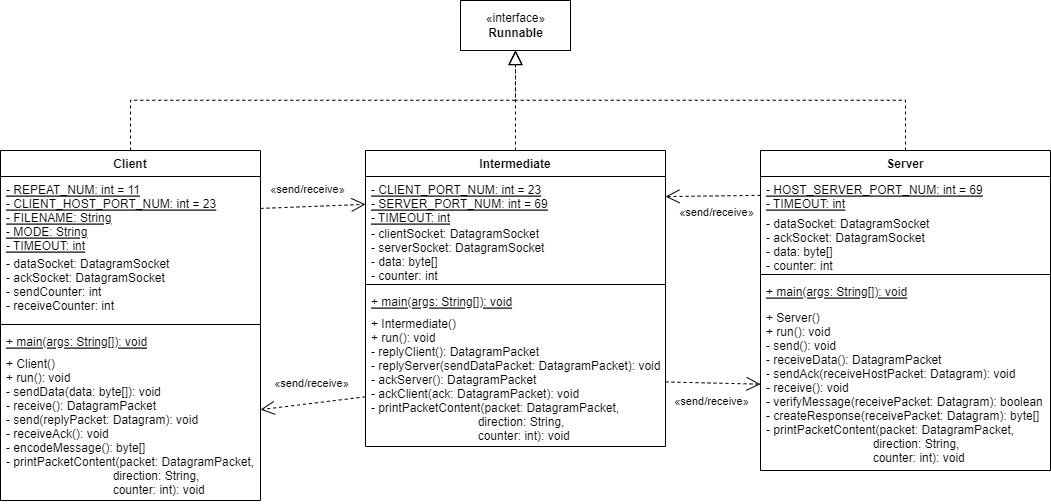

The diagram above was exported from draw.io. Its source (the exported page's mxGraphModel, read from the mxfile embedded in the PNG):
<mxGraphModel dx="1842" dy="441" grid="1" gridSize="10" guides="1" tooltips="1" connect="1" arrows="1" fold="1" page="1" pageScale="1" pageWidth="850" pageHeight="1100" math="0" shadow="0">
  <root>
    <mxCell id="0" />
    <mxCell id="1" parent="0" />
    <mxCell id="2" value="Client" style="swimlane;fontStyle=1;align=center;verticalAlign=top;childLayout=stackLayout;horizontal=1;startSize=26;horizontalStack=0;resizeParent=1;resizeParentMax=0;resizeLast=0;collapsible=1;marginBottom=0;" vertex="1" parent="1">
      <mxGeometry x="-100" y="360" width="260" height="350" as="geometry" />
    </mxCell>
    <mxCell id="3" value="- REPEAT_NUM: int = 11&#10;- CLIENT_HOST_PORT_NUM: int = 23&#10;- FILENAME: String&#10;- MODE: String&#10;- TIMEOUT: int" style="text;strokeColor=none;fillColor=none;align=left;verticalAlign=top;spacingLeft=4;spacingRight=4;overflow=hidden;rotatable=0;points=[[0,0.5],[1,0.5]];portConstraint=eastwest;fontStyle=4" vertex="1" parent="2">
      <mxGeometry y="26" width="260" height="74" as="geometry" />
    </mxCell>
    <mxCell id="4" value="- dataSocket: DatagramSocket&#10;- ackSocket: DatagramSocket&#10;- sendCounter: int&#10;- receiveCounter: int" style="text;strokeColor=none;fillColor=none;align=left;verticalAlign=top;spacingLeft=4;spacingRight=4;overflow=hidden;rotatable=0;points=[[0,0.5],[1,0.5]];portConstraint=eastwest;fontStyle=0" vertex="1" parent="2">
      <mxGeometry y="100" width="260" height="70" as="geometry" />
    </mxCell>
    <mxCell id="5" value="" style="line;strokeWidth=1;fillColor=none;align=left;verticalAlign=middle;spacingTop=-1;spacingLeft=3;spacingRight=3;rotatable=0;labelPosition=right;points=[];portConstraint=eastwest;strokeColor=inherit;" vertex="1" parent="2">
      <mxGeometry y="170" width="260" height="8" as="geometry" />
    </mxCell>
    <mxCell id="6" value="+ main(args: String[]): void" style="text;strokeColor=none;fillColor=none;align=left;verticalAlign=top;spacingLeft=4;spacingRight=4;overflow=hidden;rotatable=0;points=[[0,0.5],[1,0.5]];portConstraint=eastwest;fontStyle=4" vertex="1" parent="2">
      <mxGeometry y="178" width="260" height="22" as="geometry" />
    </mxCell>
    <mxCell id="7" value="+ Client()&#10;+ run(): void&#10;- sendData(data: byte[]): void&#10;- receive(): DatagramPacket&#10;- send(replyPacket: Datagram): void&#10;- receiveAck(): void&#10;- encodeMessage(): byte[]&#10;- printPacketContent(packet: DatagramPacket,&#10;                                direction: String,&#10;                                counter: int): void" style="text;strokeColor=none;fillColor=none;align=left;verticalAlign=top;spacingLeft=4;spacingRight=4;overflow=hidden;rotatable=0;points=[[0,0.5],[1,0.5]];portConstraint=eastwest;" vertex="1" parent="2">
      <mxGeometry y="200" width="260" height="150" as="geometry" />
    </mxCell>
    <mxCell id="8" value="Intermediate" style="swimlane;fontStyle=1;align=center;verticalAlign=top;childLayout=stackLayout;horizontal=1;startSize=26;horizontalStack=0;resizeParent=1;resizeParentMax=0;resizeLast=0;collapsible=1;marginBottom=0;" vertex="1" parent="1">
      <mxGeometry x="265" y="360" width="300" height="296" as="geometry" />
    </mxCell>
    <mxCell id="9" value="- CLIENT_PORT_NUM: int = 23&#10;- SERVER_PORT_NUM: int = 69&#10;- TIMEOUT: int&#10;" style="text;strokeColor=none;fillColor=none;align=left;verticalAlign=top;spacingLeft=4;spacingRight=4;overflow=hidden;rotatable=0;points=[[0,0.5],[1,0.5]];portConstraint=eastwest;fontStyle=4" vertex="1" parent="8">
      <mxGeometry y="26" width="300" height="44" as="geometry" />
    </mxCell>
    <mxCell id="10" value="- clientSocket: DatagramSocket&#10;- serverSocket: DatagramSocket&#10;- data: byte[]&#10;- counter: int" style="text;strokeColor=none;fillColor=none;align=left;verticalAlign=top;spacingLeft=4;spacingRight=4;overflow=hidden;rotatable=0;points=[[0,0.5],[1,0.5]];portConstraint=eastwest;fontStyle=0" vertex="1" parent="8">
      <mxGeometry y="70" width="300" height="60" as="geometry" />
    </mxCell>
    <mxCell id="11" value="" style="line;strokeWidth=1;fillColor=none;align=left;verticalAlign=middle;spacingTop=-1;spacingLeft=3;spacingRight=3;rotatable=0;labelPosition=right;points=[];portConstraint=eastwest;strokeColor=inherit;" vertex="1" parent="8">
      <mxGeometry y="130" width="300" height="8" as="geometry" />
    </mxCell>
    <mxCell id="12" value="+ main(args: String[]): void" style="text;strokeColor=none;fillColor=none;align=left;verticalAlign=top;spacingLeft=4;spacingRight=4;overflow=hidden;rotatable=0;points=[[0,0.5],[1,0.5]];portConstraint=eastwest;fontStyle=4" vertex="1" parent="8">
      <mxGeometry y="138" width="300" height="22" as="geometry" />
    </mxCell>
    <mxCell id="13" value="+ Intermediate()&#10;+ run(): void&#10;- replyClient(): DatagramPacket&#10;- replyServer(sendDataPacket: DatagramPacket): void&#10;- ackServer(): DatagramPacket&#10;- ackClient(ack: DatagramPacket): void&#10;- printPacketContent(packet: DatagramPacket, &#10;                                direction: String, &#10;                                counter: int): void" style="text;strokeColor=none;fillColor=none;align=left;verticalAlign=top;spacingLeft=4;spacingRight=4;overflow=hidden;rotatable=0;points=[[0,0.5],[1,0.5]];portConstraint=eastwest;" vertex="1" parent="8">
      <mxGeometry y="160" width="300" height="136" as="geometry" />
    </mxCell>
    <mxCell id="14" value="Server" style="swimlane;fontStyle=1;align=center;verticalAlign=top;childLayout=stackLayout;horizontal=1;startSize=26;horizontalStack=0;resizeParent=1;resizeParentMax=0;resizeLast=0;collapsible=1;marginBottom=0;" vertex="1" parent="1">
      <mxGeometry x="660" y="360" width="290" height="320" as="geometry" />
    </mxCell>
    <mxCell id="15" value="- HOST_SERVER_PORT_NUM: int = 69&#10;- TIMEOUT: int" style="text;strokeColor=none;fillColor=none;align=left;verticalAlign=top;spacingLeft=4;spacingRight=4;overflow=hidden;rotatable=0;points=[[0,0.5],[1,0.5]];portConstraint=eastwest;fontStyle=4" vertex="1" parent="14">
      <mxGeometry y="26" width="290" height="34" as="geometry" />
    </mxCell>
    <mxCell id="16" value="- dataSocket: DatagramSocket&#10;- ackSocket: DatagramSocket&#10;- data: byte[]&#10;- counter: int" style="text;strokeColor=none;fillColor=none;align=left;verticalAlign=top;spacingLeft=4;spacingRight=4;overflow=hidden;rotatable=0;points=[[0,0.5],[1,0.5]];portConstraint=eastwest;fontStyle=0" vertex="1" parent="14">
      <mxGeometry y="60" width="290" height="60" as="geometry" />
    </mxCell>
    <mxCell id="17" value="" style="line;strokeWidth=1;fillColor=none;align=left;verticalAlign=middle;spacingTop=-1;spacingLeft=3;spacingRight=3;rotatable=0;labelPosition=right;points=[];portConstraint=eastwest;strokeColor=inherit;" vertex="1" parent="14">
      <mxGeometry y="120" width="290" height="8" as="geometry" />
    </mxCell>
    <mxCell id="18" value="+ main(args: String[]): void" style="text;strokeColor=none;fillColor=none;align=left;verticalAlign=top;spacingLeft=4;spacingRight=4;overflow=hidden;rotatable=0;points=[[0,0.5],[1,0.5]];portConstraint=eastwest;fontStyle=4" vertex="1" parent="14">
      <mxGeometry y="128" width="290" height="26" as="geometry" />
    </mxCell>
    <mxCell id="19" value="+ Server()&#10;+ run(): void&#10;- send(): void&#10;- receiveData(): DatagramPacket&#10;- sendAck(receiveHostPacket: Datagram): void&#10;- receive(): void&#10;- verifyMessage(receivePacket: Datagram): boolean&#10;- createResponse(receivePacket: Datagram): byte[]&#10;- printPacketContent(packet: DatagramPacket, &#10;                                direction: String, &#10;                                counter: int): void" style="text;strokeColor=none;fillColor=none;align=left;verticalAlign=top;spacingLeft=4;spacingRight=4;overflow=hidden;rotatable=0;points=[[0,0.5],[1,0.5]];portConstraint=eastwest;" vertex="1" parent="14">
      <mxGeometry y="154" width="290" height="166" as="geometry" />
    </mxCell>
    <mxCell id="20" value="«send/receive»" style="endArrow=open;endSize=12;dashed=1;html=1;rounded=0;" edge="1" source="3" target="9" parent="1">
      <mxGeometry x="-0.0864" y="17" width="160" relative="1" as="geometry">
        <mxPoint x="170" y="490" as="sourcePoint" />
        <mxPoint x="260" y="480" as="targetPoint" />
        <mxPoint as="offset" />
      </mxGeometry>
    </mxCell>
    <mxCell id="21" value="«send/receive»" style="endArrow=open;endSize=12;dashed=1;html=1;rounded=0;" edge="1" source="13" target="7" parent="1">
      <mxGeometry x="-0.0044" y="-20" width="160" relative="1" as="geometry">
        <mxPoint x="265" y="630" as="sourcePoint" />
        <mxPoint x="165" y="630" as="targetPoint" />
        <mxPoint as="offset" />
      </mxGeometry>
    </mxCell>
    <mxCell id="22" value="«interface»&lt;br&gt;&lt;b&gt;Runnable&lt;/b&gt;" style="html=1;" vertex="1" parent="1">
      <mxGeometry x="360" y="210" width="110" height="50" as="geometry" />
    </mxCell>
    <mxCell id="23" value="" style="endArrow=block;dashed=1;endFill=0;endSize=12;html=1;rounded=0;" edge="1" source="8" target="22" parent="1">
      <mxGeometry width="160" relative="1" as="geometry">
        <mxPoint x="550" y="500" as="sourcePoint" />
        <mxPoint x="710" y="500" as="targetPoint" />
      </mxGeometry>
    </mxCell>
    <mxCell id="24" value="" style="endArrow=block;dashed=1;endFill=0;endSize=12;html=1;rounded=0;edgeStyle=elbowEdgeStyle;elbow=vertical;" edge="1" source="14" target="22" parent="1">
      <mxGeometry width="160" relative="1" as="geometry">
        <mxPoint x="431" y="370" as="sourcePoint" />
        <mxPoint x="434" y="250" as="targetPoint" />
      </mxGeometry>
    </mxCell>
    <mxCell id="25" value="" style="endArrow=block;dashed=1;endFill=0;endSize=12;html=1;rounded=0;edgeStyle=elbowEdgeStyle;elbow=vertical;" edge="1" source="2" target="22" parent="1">
      <mxGeometry width="160" relative="1" as="geometry">
        <mxPoint x="680" y="432" as="sourcePoint" />
        <mxPoint x="465" y="250" as="targetPoint" />
      </mxGeometry>
    </mxCell>
    <mxCell id="26" value="«send/receive»" style="endArrow=open;endSize=12;dashed=1;html=1;rounded=0;" edge="1" source="15" target="9" parent="1">
      <mxGeometry x="-0.0798" y="17" width="160" relative="1" as="geometry">
        <mxPoint x="660" y="440" as="sourcePoint" />
        <mxPoint x="590" y="440" as="targetPoint" />
        <mxPoint as="offset" />
      </mxGeometry>
    </mxCell>
    <mxCell id="27" value="«send/receive»" style="endArrow=open;endSize=12;dashed=1;html=1;rounded=0;" edge="1" source="13" target="19" parent="1">
      <mxGeometry x="-0.0337" y="-18" width="160" relative="1" as="geometry">
        <mxPoint x="580" y="580" as="sourcePoint" />
        <mxPoint x="660" y="580" as="targetPoint" />
        <mxPoint as="offset" />
      </mxGeometry>
    </mxCell>
  </root>
</mxGraphModel>